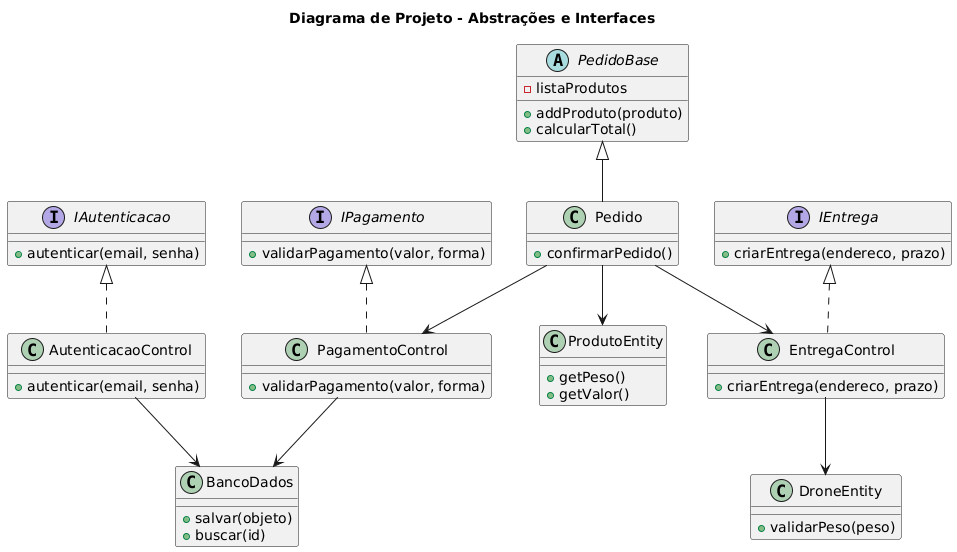

The diagram above was rendered by PlantUML. Its source (embedded in the PNG):
@startuml
title Diagrama de Projeto - Abstrações e Interfaces

'============ INTERFACES ===================
interface IAutenticacao {
    + autenticar(email, senha)
}

interface IPagamento {
    + validarPagamento(valor, forma)
}

interface IEntrega {
    + criarEntrega(endereco, prazo)
}

'============ CLASSE ABSTRATA =============
abstract class PedidoBase {
    - listaProdutos
    + addProduto(produto)
    + calcularTotal()
}

'============ CLASSES CONCRETAS ===========
class AutenticacaoControl implements IAutenticacao {
    + autenticar(email, senha)
}

class PagamentoControl implements IPagamento {
    + validarPagamento(valor, forma)
}

class EntregaControl implements IEntrega {
    + criarEntrega(endereco, prazo)
}

class Pedido extends PedidoBase {
    + confirmarPedido()
}

class ProdutoEntity {
    + getPeso()
    + getValor()
}

class DroneEntity {
    + validarPeso(peso)
}

class BancoDados {
    + salvar(objeto)
    + buscar(id)
}

'============ RELACIONAMENTOS =============
Pedido --> ProdutoEntity
Pedido --> PagamentoControl
Pedido --> EntregaControl

EntregaControl --> DroneEntity
AutenticacaoControl --> BancoDados
PagamentoControl --> BancoDados
@enduml